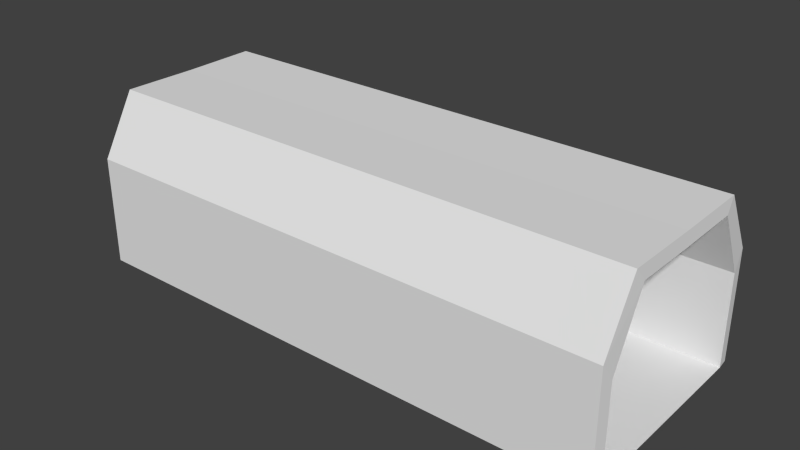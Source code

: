 # Source: Model_Tunnel_Straight.blend  (saved by Blender 2.73.0; exported with 4.5.12 LTS)
import bpy
from mathutils import Matrix  # noqa: F401  (used for matrix-valued properties, if any)

bpy.ops.wm.read_factory_settings(use_empty=True)
scene = bpy.context.scene
scene.name = 'Scene'

# ---- collections
col_collection_1 = bpy.data.collections.new('Collection 1'); scene.collection.children.link(col_collection_1)

# ---- materials (node trees are filled in below, after node groups)
mat_material = bpy.data.materials.new('Material')
mat_material.alpha_threshold = 0.0
mat_material.use_transparent_shadow = False
mat_material.roughness = 0.5
mat_material.line_color = (0.0, 0.0, 0.0, 1.0)

# ---- material node trees

# ---- world
world_world = bpy.data.worlds.new('World'); scene.world = world_world
world_world.color = (0.05088, 0.05088, 0.05088)
world_world.use_sun_shadow = False
world_world.sun_shadow_jitter_overblur = 0.0
world_world.cycles.sampling_method = 'MANUAL'
world_world.cycles.sample_map_resolution = 256

# ---- meshes
me_cube_004 = bpy.data.meshes.new('Cube.004')
me_cube_004.from_pydata([(-7.979, 1.907, 4.915), (-7.979, 2.872, 2.996), (8.021, -2.872, 2.996), (8.021, -1.907, 4.915), (-7.979, -1.907, 4.915), (-7.979, -2.872, 2.996), (8.021, 2.872, 2.996), (8.021, 1.907, 4.915)], [], [(7, 0, 1, 6), (2, 5, 4, 3)])
_uv = me_cube_004.uv_layers.new(name='UVMap')
_uv.uv.foreach_set('vector', [0.1626, 0.5079, 0.1626, 0.5079, 0.1915, 0.5642, 0.1915, 0.5642, 0.1915, 0.5642, 0.1915, 0.5642, 0.1626, 0.5079, 0.1626, 0.5079])
me_cube_004.materials.append(mat_material)
me_cube_004.use_remesh_preserve_volume = False
me_cube_004.use_remesh_preserve_attributes = False
me_cube_004.use_mirror_vertex_groups = False
me_cube_004.update()
me_cube_003 = bpy.data.meshes.new('Cube.003')
me_cube_003.from_pydata([(-7.979, 2.872, 2.996), (-7.979, 2.872, 0.2845), (8.021, -2.872, 0.2845), (8.021, -2.872, 2.996), (-7.979, -2.872, 2.996), (-7.979, -2.872, 0.2845), (8.021, 2.872, 0.2845), (8.021, 2.872, 2.996)], [], [(7, 0, 1, 6), (2, 5, 4, 3)])
_uv = me_cube_003.uv_layers.new(name='UVMap')
_uv.uv.foreach_set('vector', [0.1915, 0.5642, 0.1915, 0.5642, 0.1915, 0.6635, 0.1915, 0.6635, 0.1915, 0.6635, 0.1915, 0.6635, 0.1915, 0.5642, 0.1915, 0.5642])
me_cube_003.materials.append(mat_material)
me_cube_003.use_remesh_preserve_volume = False
me_cube_003.use_remesh_preserve_attributes = False
me_cube_003.use_mirror_vertex_groups = False
me_cube_003.update()
me_cube_002 = bpy.data.meshes.new('Cube.002')
me_cube_002.from_pydata([(-7.979, 1.907, 4.915), (-7.979, 0.0, 4.899), (8.021, -1.907, 4.915), (-7.979, -1.907, 4.915), (8.021, 0.0, 4.899), (8.021, 1.907, 4.915)], [], [(4, 1, 0, 5), (2, 3, 1, 4)])
_uv = me_cube_002.uv_layers.new(name='UVMap')
_uv.uv.foreach_set('vector', [0.1004, 0.5085, 0.1004, 0.5085, 0.1626, 0.5079, 0.1626, 0.5079, 0.1626, 0.5079, 0.1626, 0.5079, 0.1004, 0.5085, 0.1004, 0.5085])
me_cube_002.materials.append(mat_material)
me_cube_002.use_remesh_preserve_volume = False
me_cube_002.use_remesh_preserve_attributes = False
me_cube_002.use_mirror_vertex_groups = False
me_cube_002.update()
me_cube_001 = bpy.data.meshes.new('Cube.001')
me_cube_001.from_pydata([(-7.979, 2.872, 0.2845), (8.021, -2.872, 0.2845), (-7.979, -2.872, 0.2845), (8.021, 2.872, 0.2845)], [], [(1, 3, 0, 2)])
_uv = me_cube_001.uv_layers.new(name='UVMap')
_uv.uv.foreach_set('vector', [0.1915, 0.6635, 0.0, 0.0, 0.1915, 0.6635, 0.0, 0.0])
me_cube_001.materials.append(mat_material)
me_cube_001.use_remesh_preserve_volume = False
me_cube_001.use_remesh_preserve_attributes = False
me_cube_001.use_mirror_vertex_groups = False
me_cube_001.update()
me_cube = bpy.data.meshes.new('Cube')
me_cube.from_pydata([(-7.979, 1.907, 4.915), (7.979, -3.241, 0.2754), (7.979, -3.241, 3.517), (-7.979, 0.0, 4.899), (7.979, -2.214, 5.302), (-7.979, 2.872, 2.996), (-7.979, 2.872, 0.2845), (8.021, -2.872, 0.2845), (8.021, -2.872, 2.996), (-8.021, 2.214, 5.302), (8.021, -1.907, 4.915), (-8.021, 0.0, 5.283), (-8.021, 3.241, 3.517), (7.979, 3.241, 0.2754), (7.979, 3.241, 3.517), (-8.021, 3.241, 0.2754), (-7.979, -1.907, 4.915), (7.979, 0.0, 5.283), (7.979, 2.214, 5.302), (-7.979, -2.872, 2.996), (-7.979, -2.872, 0.2845), (8.021, 2.872, 0.2845), (8.021, 2.872, 2.996), (-8.021, -2.214, 5.302), (-8.021, -3.241, 3.517), (8.021, 0.0, 4.899), (8.021, 1.907, 4.915), (-8.021, -3.241, 0.2754)], [], [(14, 12, 9, 18), (1, 7, 8, 2), (13, 15, 12, 14), (2, 8, 10, 4), (4, 10, 25, 17), (21, 6, 15, 13), (9, 0, 3, 11), (13, 14, 22, 21), (12, 5, 0, 9), (15, 6, 5, 12), (23, 11, 3, 16), (14, 18, 26, 22), (24, 23, 16, 19), (18, 17, 25, 26), (27, 24, 19, 20), (18, 9, 11, 17), (1, 27, 20, 7), (2, 24, 27, 1), (4, 23, 24, 2), (17, 11, 23, 4)])
_uv = me_cube.uv_layers.new(name='UVMap')
_uv.uv.foreach_set('vector', [0.1915, 0.5642, 0.1915, 0.5642, 0.1626, 0.5079, 0.1626, 0.5079, 0.1915, 0.6635, 0.1915, 0.6635, 0.1915, 0.5642, 0.1915, 0.5642, 0.1915, 0.6635, 0.1915, 0.6635, 0.1915, 0.5642, 0.1915, 0.5642, 0.1915, 0.5642, 0.1915, 0.5642, 0.1626, 0.5079, 0.1626, 0.5079, 0.1626, 0.5079, 0.1626, 0.5079, 0.1004, 0.5085, 0.1004, 0.5085, 0.1915, 0.6635, 0.1915, 0.6635, 0.1915, 0.6635, 0.1915, 0.6635, 0.1626, 0.5079, 0.1626, 0.5079, 0.1004, 0.5085, 0.1004, 0.5085, 0.1915, 0.6635, 0.1915, 0.5642, 0.1915, 0.5642, 0.1915, 0.6635, 0.1915, 0.5642, 0.1915, 0.5642, 0.1626, 0.5079, 0.1626, 0.5079, 0.1915, 0.6635, 0.1915, 0.6635, 0.1915, 0.5642, 0.1915, 0.5642, 0.1626, 0.5079, 0.1004, 0.5085, 0.1004, 0.5085, 0.1626, 0.5079, 0.1915, 0.5642, 0.1626, 0.5079, 0.1626, 0.5079, 0.1915, 0.5642, 0.1915, 0.5642, 0.1626, 0.5079, 0.1626, 0.5079, 0.1915, 0.5642, 0.1626, 0.5079, 0.1004, 0.5085, 0.1004, 0.5085, 0.1626, 0.5079, 0.1915, 0.6635, 0.1915, 0.5642, 0.1915, 0.5642, 0.1915, 0.6635, 0.1626, 0.5079, 0.1626, 0.5079, 0.1004, 0.5085, 0.1004, 0.5085, 0.1915, 0.6635, 0.1915, 0.6635, 0.1915, 0.6635, 0.1915, 0.6635, 0.1915, 0.5642, 0.1915, 0.5642, 0.1915, 0.6635, 0.1915, 0.6635, 0.1626, 0.5079, 0.1626, 0.5079, 0.1915, 0.5642, 0.1915, 0.5642, 0.1004, 0.5085, 0.1004, 0.5085, 0.1626, 0.5079, 0.1626, 0.5079])
me_cube.materials.append(mat_material)
me_cube.use_remesh_preserve_volume = False
me_cube.use_remesh_preserve_attributes = False
me_cube.use_mirror_vertex_groups = False
me_cube.update()

# ---- objects
ob_cube_004 = bpy.data.objects.new('Cube.004', me_cube_004)
ob_cube_003 = bpy.data.objects.new('Cube.003', me_cube_003)
ob_cube_002 = bpy.data.objects.new('Cube.002', me_cube_002)
ob_cube_001 = bpy.data.objects.new('Cube.001', me_cube_001)
ob_cube = bpy.data.objects.new('Cube', me_cube)

# ---- transforms, parenting, visibility, modifiers, constraints
ob_cube_004.location = (0.0, 0.0, 0.0)
ob_cube_004.lock_rotations_4d = False
ob_cube_004.empty_display_type = 'ARROWS'
ob_cube_004.lineart.crease_threshold = 0.0
ob_cube_003.location = (0.0, 0.0, 0.0)
ob_cube_003.lock_rotations_4d = False
ob_cube_003.empty_display_type = 'ARROWS'
ob_cube_003.lineart.crease_threshold = 0.0
ob_cube_002.location = (0.0, 0.0, 0.0)
ob_cube_002.lock_rotations_4d = False
ob_cube_002.empty_display_type = 'ARROWS'
ob_cube_002.lineart.crease_threshold = 0.0
ob_cube_001.location = (0.0, 0.0, 0.0)
ob_cube_001.lock_rotations_4d = False
ob_cube_001.empty_display_type = 'ARROWS'
ob_cube_001.lineart.crease_threshold = 0.0
ob_cube.location = (0.0, 0.0, 0.0)
ob_cube.lock_rotations_4d = False
ob_cube.empty_display_type = 'ARROWS'
ob_cube.lineart.crease_threshold = 0.0

# ---- collection membership
col_collection_1.objects.link(ob_cube_004)
col_collection_1.objects.link(ob_cube_003)
col_collection_1.objects.link(ob_cube_002)
col_collection_1.objects.link(ob_cube_001)
col_collection_1.objects.link(ob_cube)

# ---- scene / render settings (as saved in the file)
scene.frame_start = 1; scene.frame_end = 250; scene.frame_set(1)
scene.render.engine = 'BLENDER_EEVEE_NEXT'
scene.render.resolution_percentage = 50
scene.render.dither_intensity = 0.0
scene.cycles.use_denoising = False
scene.cycles.samples = 10
scene.cycles.sampling_pattern = 'TABULATED_SOBOL'
scene.cycles.light_sampling_threshold = 0.0
scene.cycles.use_adaptive_sampling = False
scene.cycles.use_light_tree = False
scene.cycles.blur_glossy = 0.0
scene.cycles.pixel_filter_type = 'GAUSSIAN'
scene.cycles.sample_clamp_indirect = 0.0
scene.view_settings.view_transform = 'Standard'
bpy.context.view_layer.update()

# ---- added for rendering (the .blend has no active camera and no usable light): camera, sun
cam_auto = bpy.data.cameras.new('AutoCamera')
cam_auto.lens = 50.0
cam_auto.sensor_width = 36.0
cam_auto.clip_end = 1000.0
ob_auto_camera = bpy.data.objects.new('AutoCamera', cam_auto)
scene.collection.objects.link(ob_auto_camera)
ob_auto_camera.location = (16.6708, -20.005, 16.1255)
ob_auto_camera.rotation_euler = (1.09748, -7.21219e-08, 0.694738)
scene.camera = ob_auto_camera
light_auto_sun = bpy.data.lights.new('AutoSun', 'SUN')
light_auto_sun.energy = 3.0
light_auto_sun.angle = 0.0523599
ob_auto_sun = bpy.data.objects.new('AutoSun', light_auto_sun)
scene.collection.objects.link(ob_auto_sun)
ob_auto_sun.rotation_euler = (0.872665, 0.174533, 0.523599)
bpy.context.view_layer.update()
